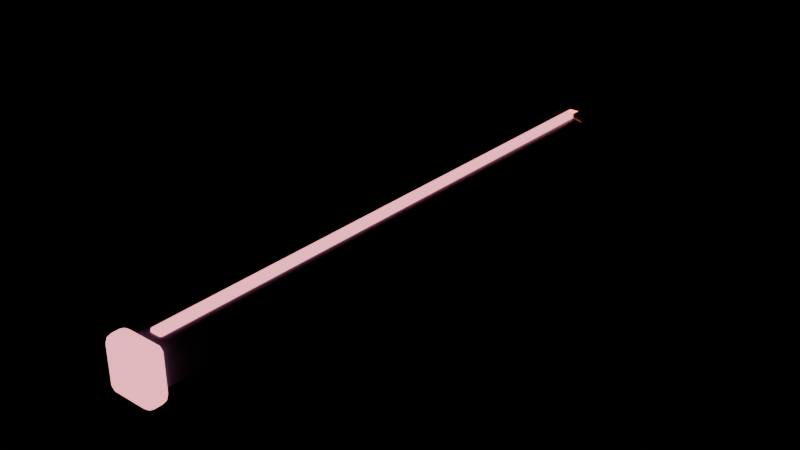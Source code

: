 # Source: RotorArm3.blend  (saved by Blender 4.5.91; exported with 4.5.12 LTS)
import bpy
from mathutils import Matrix  # noqa: F401  (used for matrix-valued properties, if any)

bpy.ops.wm.read_factory_settings(use_empty=True)
scene = bpy.context.scene
scene.name = 'Scene'

# ---- materials (node trees are filled in below, after node groups)
mat_graphite = bpy.data.materials.new('Graphite')
mat_graphite.diffuse_color = (0.125, 0.14, 0.227, 1.0)
mat_coral = bpy.data.materials.new('Coral')
mat_coral.diffuse_color = (1.0, 0.31, 0.39, 1.0)
mat_brass = bpy.data.materials.new('Brass')
mat_brass.diffuse_color = (0.79, 0.63, 0.35, 1.0)

# ---- material node trees
mat_graphite.use_nodes = True; mat_graphite.node_tree.nodes.clear()
_N = mat_graphite.node_tree.nodes; _L = mat_graphite.node_tree.links
n0 = _N.new('ShaderNodeBsdfPrincipled'); n0.name = 'Principled BSDF'; n0.location = (-200, 100)
n0.inputs[0].default_value = (0.125, 0.14, 0.227, 1.0)
n0.inputs[2].default_value = 0.35
n1 = _N.new('ShaderNodeOutputMaterial'); n1.name = 'Material Output'; n1.location = (200, 100)
_L.new(n0.outputs[0], n1.inputs[0])
n1.is_active_output = True
mat_coral.use_nodes = True; mat_coral.node_tree.nodes.clear()
_N = mat_coral.node_tree.nodes; _L = mat_coral.node_tree.links
n0 = _N.new('ShaderNodeBsdfPrincipled'); n0.name = 'Principled BSDF'; n0.location = (-200, 100)
n0.inputs[0].default_value = (1.0, 0.31, 0.39, 1.0)
n0.inputs[2].default_value = 0.35
n0.inputs[27].default_value = (1.0, 0.31, 0.39, 1.0)
n0.inputs[28].default_value = 2.0
n1 = _N.new('ShaderNodeOutputMaterial'); n1.name = 'Material Output'; n1.location = (200, 100)
_L.new(n0.outputs[0], n1.inputs[0])
n1.is_active_output = True
mat_brass.use_nodes = True; mat_brass.node_tree.nodes.clear()
_N = mat_brass.node_tree.nodes; _L = mat_brass.node_tree.links
n0 = _N.new('ShaderNodeBsdfPrincipled'); n0.name = 'Principled BSDF'; n0.location = (-200, 100)
n0.inputs[0].default_value = (0.79, 0.63, 0.35, 1.0)
n0.inputs[1].default_value = 0.8
n0.inputs[2].default_value = 0.3
n1 = _N.new('ShaderNodeOutputMaterial'); n1.name = 'Material Output'; n1.location = (200, 100)
_L.new(n0.outputs[0], n1.inputs[0])
n1.is_active_output = True

# ---- meshes
me_bar = bpy.data.meshes.new('Bar')
me_bar.from_pydata([(-0.05, -3.35, -0.11), (-0.05, -3.4, -0.06), (-0.1, -3.35, -0.06), (-0.05, -3.375, -0.1033), (-0.07497, -3.35, -0.1033), (-0.07391, -3.374, -0.09683), (-0.07497, -3.393, -0.06), (-0.05, -3.393, -0.08497), (-0.07391, -3.387, -0.08391), (-0.09332, -3.35, -0.08497), (-0.09332, -3.375, -0.06), (-0.08683, -3.374, -0.08391), (-0.05, -3.4, 0.06), (-0.05, -3.35, 0.11), (-0.1, -3.35, 0.06), (-0.05, -3.393, 0.08497), (-0.07497, -3.393, 0.06), (-0.07391, -3.387, 0.08391), (-0.07497, -3.35, 0.1033), (-0.05, -3.375, 0.1033), (-0.07391, -3.374, 0.09683), (-0.09332, -3.375, 0.06), (-0.09332, -3.35, 0.08497), (-0.08683, -3.374, 0.08391), (-0.05, -0.15, -0.11), (-0.1, -0.15, -0.06), (-0.05, -0.1, -0.06), (-0.07497, -0.15, -0.1033), (-0.05, -0.125, -0.1033), (-0.07391, -0.1261, -0.09683), (-0.09332, -0.125, -0.06), (-0.09332, -0.15, -0.08497), (-0.08683, -0.1261, -0.08391), (-0.05, -0.1067, -0.08497), (-0.07497, -0.1067, -0.06), (-0.07391, -0.1132, -0.08391), (-0.05, -0.15, 0.11), (-0.05, -0.1, 0.06), (-0.1, -0.15, 0.06), (-0.05, -0.125, 0.1033), (-0.07497, -0.15, 0.1033), (-0.07391, -0.1261, 0.09683), (-0.07497, -0.1067, 0.06), (-0.05, -0.1067, 0.08497), (-0.07391, -0.1132, 0.08391), (-0.09332, -0.15, 0.08497), (-0.09332, -0.125, 0.06), (-0.08683, -0.1261, 0.08391), (0.05, -3.35, -0.11), (0.1, -3.35, -0.06), (0.05, -3.4, -0.06), (0.07497, -3.35, -0.1033), (0.05, -3.375, -0.1033), (0.07391, -3.374, -0.09683), (0.09332, -3.375, -0.06), (0.09332, -3.35, -0.08497), (0.08683, -3.374, -0.08391), (0.05, -3.393, -0.08497), (0.07497, -3.393, -0.06), (0.07391, -3.387, -0.08391), (0.05, -3.35, 0.11), (0.05, -3.4, 0.06), (0.1, -3.35, 0.06), (0.05, -3.375, 0.1033), (0.07497, -3.35, 0.1033), (0.07391, -3.374, 0.09683), (0.07497, -3.393, 0.06), (0.05, -3.393, 0.08497), (0.07391, -3.387, 0.08391), (0.09332, -3.35, 0.08497), (0.09332, -3.375, 0.06), (0.08683, -3.374, 0.08391), (0.05, -0.15, -0.11), (0.05, -0.1, -0.06), (0.1, -0.15, -0.06), (0.05, -0.125, -0.1033), (0.07497, -0.15, -0.1033), (0.07391, -0.1261, -0.09683), (0.07497, -0.1067, -0.06), (0.05, -0.1067, -0.08497), (0.07391, -0.1132, -0.08391), (0.09332, -0.15, -0.08497), (0.09332, -0.125, -0.06), (0.08683, -0.1261, -0.08391), (0.05, -0.15, 0.11), (0.1, -0.15, 0.06), (0.05, -0.1, 0.06), (0.07497, -0.15, 0.1033), (0.05, -0.125, 0.1033), (0.07391, -0.1261, 0.09683), (0.09332, -0.125, 0.06), (0.09332, -0.15, 0.08497), (0.08683, -0.1261, 0.08391), (0.05, -0.1067, 0.08497), (0.07497, -0.1067, 0.06), (0.07391, -0.1132, 0.08391)], [], [(0, 3, 5, 4), (3, 7, 8, 5), (1, 6, 8, 7), (6, 10, 11, 8), (2, 9, 11, 10), (9, 4, 5, 11), (5, 8, 11), (12, 15, 17, 16), (15, 19, 20, 17), (13, 18, 20, 19), (18, 22, 23, 20), (14, 21, 23, 22), (21, 16, 17, 23), (17, 20, 23), (24, 27, 29, 28), (27, 31, 32, 29), (25, 30, 32, 31), (30, 34, 35, 32), (26, 33, 35, 34), (33, 28, 29, 35), (29, 32, 35), (36, 39, 41, 40), (39, 43, 44, 41), (37, 42, 44, 43), (42, 46, 47, 44), (38, 45, 47, 46), (45, 40, 41, 47), (41, 44, 47), (48, 51, 53, 52), (51, 55, 56, 53), (49, 54, 56, 55), (54, 58, 59, 56), (50, 57, 59, 58), (57, 52, 53, 59), (53, 56, 59), (60, 63, 65, 64), (63, 67, 68, 65), (61, 66, 68, 67), (66, 70, 71, 68), (62, 69, 71, 70), (69, 64, 65, 71), (65, 68, 71), (72, 75, 77, 76), (75, 79, 80, 77), (73, 78, 80, 79), (78, 82, 83, 80), (74, 81, 83, 82), (81, 76, 77, 83), (77, 80, 83), (84, 87, 89, 88), (87, 91, 92, 89), (85, 90, 92, 91), (90, 94, 95, 92), (86, 93, 95, 94), (93, 88, 89, 95), (89, 92, 95), (24, 0, 4, 27), (27, 4, 9, 31), (31, 9, 2, 25), (1, 12, 16, 6), (6, 16, 21, 10), (10, 21, 14, 2), (13, 36, 40, 18), (18, 40, 45, 22), (22, 45, 38, 14), (37, 26, 34, 42), (42, 34, 30, 46), (46, 30, 25, 38), (72, 24, 28, 75), (75, 28, 33, 79), (79, 33, 26, 73), (36, 84, 88, 39), (39, 88, 93, 43), (43, 93, 86, 37), (85, 74, 82, 90), (90, 82, 78, 94), (94, 78, 73, 86), (48, 72, 76, 51), (51, 76, 81, 55), (55, 81, 74, 49), (84, 60, 64, 87), (87, 64, 69, 91), (91, 69, 62, 85), (61, 50, 58, 66), (66, 58, 54, 70), (70, 54, 49, 62), (0, 48, 52, 3), (3, 52, 57, 7), (7, 57, 50, 1), (60, 13, 19, 63), (63, 19, 15, 67), (67, 15, 12, 61), (24, 72, 48, 0), (2, 14, 38, 25), (50, 61, 12, 1), (84, 36, 13, 60), (26, 37, 86, 73), (74, 85, 62, 49)])
me_bar.polygons.foreach_set('use_smooth', [True] * 98)
me_bar.materials.append(mat_graphite)
me_bar.update()
me_strip = bpy.data.meshes.new('Strip')
me_strip.from_pydata([(-0.027, -3.317, 0.1), (-0.027, -3.325, 0.108), (-0.035, -3.317, 0.108), (-0.027, -3.325, 0.122), (-0.027, -3.317, 0.13), (-0.035, -3.317, 0.122), (-0.027, -0.183, 0.1), (-0.035, -0.183, 0.108), (-0.027, -0.175, 0.108), (-0.027, -0.183, 0.13), (-0.027, -0.175, 0.122), (-0.035, -0.183, 0.122), (0.027, -3.317, 0.1), (0.035, -3.317, 0.108), (0.027, -3.325, 0.108), (0.027, -3.317, 0.13), (0.027, -3.325, 0.122), (0.035, -3.317, 0.122), (0.027, -0.183, 0.1), (0.027, -0.175, 0.108), (0.035, -0.183, 0.108), (0.027, -0.183, 0.13), (0.035, -0.183, 0.122), (0.027, -0.175, 0.122)], [], [(0, 1, 2), (3, 4, 5), (6, 7, 8), (9, 10, 11), (12, 13, 14), (15, 16, 17), (18, 19, 20), (21, 22, 23), (6, 0, 2, 7), (1, 3, 5, 2), (4, 9, 11, 5), (10, 8, 7, 11), (18, 6, 8, 19), (9, 21, 23, 10), (22, 20, 19, 23), (12, 18, 20, 13), (21, 15, 17, 22), (16, 14, 13, 17), (0, 12, 14, 1), (15, 4, 3, 16), (6, 18, 12, 0), (2, 5, 11, 7), (14, 16, 3, 1), (21, 9, 4, 15), (8, 10, 23, 19), (20, 22, 17, 13)])
me_strip.polygons.foreach_set('use_smooth', [True] * 26)
_k = set([(0, 1), (0, 2), (0, 6), (0, 12), (1, 2), (1, 3), (1, 14), (2, 5), (2, 7), (3, 4), (3, 5), (3, 16), (4, 5), (4, 9), (4, 15), (5, 11), (6, 7), (6, 8), (6, 18), (7, 8), (7, 11), (8, 10), (8, 19), (9, 10), (9, 11), (9, 21), (10, 11), (10, 23), (12, 13), (12, 14), (12, 18), (13, 14), (13, 17), (13, 20), (14, 16), (15, 16), (15, 17), (15, 21), (16, 17), (17, 22), (18, 19), (18, 20), (19, 20), (19, 23), (20, 22), (21, 22), (21, 23), (22, 23)])
me_strip.attributes.new('sharp_edge', 'BOOLEAN', 'EDGE').data.foreach_set('value', [ (min(e.vertices), max(e.vertices)) in _k for e in me_strip.edges])
me_strip.materials.append(mat_coral)
me_strip.update()
me_tip = bpy.data.meshes.new('Tip')
me_tip.from_pydata([(-0.09, -3.45, -0.14), (-0.09, -3.49, -0.1), (-0.13, -3.45, -0.1), (-0.09, -3.47, -0.1347), (-0.11, -3.45, -0.1347), (-0.1091, -3.469, -0.1295), (-0.11, -3.485, -0.1), (-0.09, -3.485, -0.12), (-0.1091, -3.479, -0.1191), (-0.1247, -3.45, -0.12), (-0.1247, -3.47, -0.1), (-0.1195, -3.469, -0.1191), (-0.09, -3.49, 0.1), (-0.09, -3.45, 0.14), (-0.13, -3.45, 0.1), (-0.09, -3.485, 0.12), (-0.11, -3.485, 0.1), (-0.1091, -3.479, 0.1191), (-0.11, -3.45, 0.1347), (-0.09, -3.47, 0.1347), (-0.1091, -3.469, 0.1295), (-0.1247, -3.47, 0.1), (-0.1247, -3.45, 0.12), (-0.1195, -3.469, 0.1191), (-0.09, -3.41, -0.14), (-0.13, -3.41, -0.1), (-0.09, -3.37, -0.1), (-0.11, -3.41, -0.1347), (-0.09, -3.39, -0.1347), (-0.1091, -3.391, -0.1295), (-0.1247, -3.39, -0.1), (-0.1247, -3.41, -0.12), (-0.1195, -3.391, -0.1191), (-0.09, -3.375, -0.12), (-0.11, -3.375, -0.1), (-0.1091, -3.381, -0.1191), (-0.09, -3.41, 0.14), (-0.09, -3.37, 0.1), (-0.13, -3.41, 0.1), (-0.09, -3.39, 0.1347), (-0.11, -3.41, 0.1347), (-0.1091, -3.391, 0.1295), (-0.11, -3.375, 0.1), (-0.09, -3.375, 0.12), (-0.1091, -3.381, 0.1191), (-0.1247, -3.41, 0.12), (-0.1247, -3.39, 0.1), (-0.1195, -3.391, 0.1191), (0.09, -3.45, -0.14), (0.13, -3.45, -0.1), (0.09, -3.49, -0.1), (0.11, -3.45, -0.1347), (0.09, -3.47, -0.1347), (0.1091, -3.469, -0.1295), (0.1247, -3.47, -0.1), (0.1247, -3.45, -0.12), (0.1195, -3.469, -0.1191), (0.09, -3.485, -0.12), (0.11, -3.485, -0.1), (0.1091, -3.479, -0.1191), (0.09, -3.45, 0.14), (0.09, -3.49, 0.1), (0.13, -3.45, 0.1), (0.09, -3.47, 0.1347), (0.11, -3.45, 0.1347), (0.1091, -3.469, 0.1295), (0.11, -3.485, 0.1), (0.09, -3.485, 0.12), (0.1091, -3.479, 0.1191), (0.1247, -3.45, 0.12), (0.1247, -3.47, 0.1), (0.1195, -3.469, 0.1191), (0.09, -3.41, -0.14), (0.09, -3.37, -0.1), (0.13, -3.41, -0.1), (0.09, -3.39, -0.1347), (0.11, -3.41, -0.1347), (0.1091, -3.391, -0.1295), (0.11, -3.375, -0.1), (0.09, -3.375, -0.12), (0.1091, -3.381, -0.1191), (0.1247, -3.41, -0.12), (0.1247, -3.39, -0.1), (0.1195, -3.391, -0.1191), (0.09, -3.41, 0.14), (0.13, -3.41, 0.1), (0.09, -3.37, 0.1), (0.11, -3.41, 0.1347), (0.09, -3.39, 0.1347), (0.1091, -3.391, 0.1295), (0.1247, -3.39, 0.1), (0.1247, -3.41, 0.12), (0.1195, -3.391, 0.1191), (0.09, -3.375, 0.12), (0.11, -3.375, 0.1), (0.1091, -3.381, 0.1191)], [], [(0, 3, 5, 4), (3, 7, 8, 5), (1, 6, 8, 7), (6, 10, 11, 8), (2, 9, 11, 10), (9, 4, 5, 11), (5, 8, 11), (12, 15, 17, 16), (15, 19, 20, 17), (13, 18, 20, 19), (18, 22, 23, 20), (14, 21, 23, 22), (21, 16, 17, 23), (17, 20, 23), (24, 27, 29, 28), (27, 31, 32, 29), (25, 30, 32, 31), (30, 34, 35, 32), (26, 33, 35, 34), (33, 28, 29, 35), (29, 32, 35), (36, 39, 41, 40), (39, 43, 44, 41), (37, 42, 44, 43), (42, 46, 47, 44), (38, 45, 47, 46), (45, 40, 41, 47), (41, 44, 47), (48, 51, 53, 52), (51, 55, 56, 53), (49, 54, 56, 55), (54, 58, 59, 56), (50, 57, 59, 58), (57, 52, 53, 59), (53, 56, 59), (60, 63, 65, 64), (63, 67, 68, 65), (61, 66, 68, 67), (66, 70, 71, 68), (62, 69, 71, 70), (69, 64, 65, 71), (65, 68, 71), (72, 75, 77, 76), (75, 79, 80, 77), (73, 78, 80, 79), (78, 82, 83, 80), (74, 81, 83, 82), (81, 76, 77, 83), (77, 80, 83), (84, 87, 89, 88), (87, 91, 92, 89), (85, 90, 92, 91), (90, 94, 95, 92), (86, 93, 95, 94), (93, 88, 89, 95), (89, 92, 95), (24, 0, 4, 27), (27, 4, 9, 31), (31, 9, 2, 25), (1, 12, 16, 6), (6, 16, 21, 10), (10, 21, 14, 2), (13, 36, 40, 18), (18, 40, 45, 22), (22, 45, 38, 14), (37, 26, 34, 42), (42, 34, 30, 46), (46, 30, 25, 38), (72, 24, 28, 75), (75, 28, 33, 79), (79, 33, 26, 73), (36, 84, 88, 39), (39, 88, 93, 43), (43, 93, 86, 37), (85, 74, 82, 90), (90, 82, 78, 94), (94, 78, 73, 86), (48, 72, 76, 51), (51, 76, 81, 55), (55, 81, 74, 49), (84, 60, 64, 87), (87, 64, 69, 91), (91, 69, 62, 85), (61, 50, 58, 66), (66, 58, 54, 70), (70, 54, 49, 62), (0, 48, 52, 3), (3, 52, 57, 7), (7, 57, 50, 1), (60, 13, 19, 63), (63, 19, 15, 67), (67, 15, 12, 61), (24, 72, 48, 0), (2, 14, 38, 25), (50, 61, 12, 1), (84, 36, 13, 60), (26, 37, 86, 73), (74, 85, 62, 49)])
me_tip.polygons.foreach_set('use_smooth', [True] * 98)
me_tip.materials.append(mat_coral)
me_tip.update()
me_collar = bpy.data.meshes.new('Collar')
me_collar.from_pydata([(-0.09, -0.23, -0.13), (-0.09, -0.26, -0.1), (-0.12, -0.23, -0.1), (-0.09, -0.245, -0.126), (-0.105, -0.23, -0.126), (-0.1043, -0.2443, -0.1221), (-0.105, -0.256, -0.1), (-0.09, -0.256, -0.115), (-0.1043, -0.2521, -0.1143), (-0.116, -0.23, -0.115), (-0.116, -0.245, -0.1), (-0.1121, -0.2443, -0.1143), (-0.09, -0.26, 0.1), (-0.09, -0.23, 0.13), (-0.12, -0.23, 0.1), (-0.09, -0.256, 0.115), (-0.105, -0.256, 0.1), (-0.1043, -0.2521, 0.1143), (-0.105, -0.23, 0.126), (-0.09, -0.245, 0.126), (-0.1043, -0.2443, 0.1221), (-0.116, -0.245, 0.1), (-0.116, -0.23, 0.115), (-0.1121, -0.2443, 0.1143), (-0.09, -0.17, -0.13), (-0.12, -0.17, -0.1), (-0.09, -0.14, -0.1), (-0.105, -0.17, -0.126), (-0.09, -0.155, -0.126), (-0.1043, -0.1557, -0.1221), (-0.116, -0.155, -0.1), (-0.116, -0.17, -0.115), (-0.1121, -0.1557, -0.1143), (-0.09, -0.144, -0.115), (-0.105, -0.144, -0.1), (-0.1043, -0.1479, -0.1143), (-0.09, -0.17, 0.13), (-0.09, -0.14, 0.1), (-0.12, -0.17, 0.1), (-0.09, -0.155, 0.126), (-0.105, -0.17, 0.126), (-0.1043, -0.1557, 0.1221), (-0.105, -0.144, 0.1), (-0.09, -0.144, 0.115), (-0.1043, -0.1479, 0.1143), (-0.116, -0.17, 0.115), (-0.116, -0.155, 0.1), (-0.1121, -0.1557, 0.1143), (0.09, -0.23, -0.13), (0.12, -0.23, -0.1), (0.09, -0.26, -0.1), (0.105, -0.23, -0.126), (0.09, -0.245, -0.126), (0.1043, -0.2443, -0.1221), (0.116, -0.245, -0.1), (0.116, -0.23, -0.115), (0.1121, -0.2443, -0.1143), (0.09, -0.256, -0.115), (0.105, -0.256, -0.1), (0.1043, -0.2521, -0.1143), (0.09, -0.23, 0.13), (0.09, -0.26, 0.1), (0.12, -0.23, 0.1), (0.09, -0.245, 0.126), (0.105, -0.23, 0.126), (0.1043, -0.2443, 0.1221), (0.105, -0.256, 0.1), (0.09, -0.256, 0.115), (0.1043, -0.2521, 0.1143), (0.116, -0.23, 0.115), (0.116, -0.245, 0.1), (0.1121, -0.2443, 0.1143), (0.09, -0.17, -0.13), (0.09, -0.14, -0.1), (0.12, -0.17, -0.1), (0.09, -0.155, -0.126), (0.105, -0.17, -0.126), (0.1043, -0.1557, -0.1221), (0.105, -0.144, -0.1), (0.09, -0.144, -0.115), (0.1043, -0.1479, -0.1143), (0.116, -0.17, -0.115), (0.116, -0.155, -0.1), (0.1121, -0.1557, -0.1143), (0.09, -0.17, 0.13), (0.12, -0.17, 0.1), (0.09, -0.14, 0.1), (0.105, -0.17, 0.126), (0.09, -0.155, 0.126), (0.1043, -0.1557, 0.1221), (0.116, -0.155, 0.1), (0.116, -0.17, 0.115), (0.1121, -0.1557, 0.1143), (0.09, -0.144, 0.115), (0.105, -0.144, 0.1), (0.1043, -0.1479, 0.1143)], [], [(0, 3, 5, 4), (3, 7, 8, 5), (1, 6, 8, 7), (6, 10, 11, 8), (2, 9, 11, 10), (9, 4, 5, 11), (5, 8, 11), (12, 15, 17, 16), (15, 19, 20, 17), (13, 18, 20, 19), (18, 22, 23, 20), (14, 21, 23, 22), (21, 16, 17, 23), (17, 20, 23), (24, 27, 29, 28), (27, 31, 32, 29), (25, 30, 32, 31), (30, 34, 35, 32), (26, 33, 35, 34), (33, 28, 29, 35), (29, 32, 35), (36, 39, 41, 40), (39, 43, 44, 41), (37, 42, 44, 43), (42, 46, 47, 44), (38, 45, 47, 46), (45, 40, 41, 47), (41, 44, 47), (48, 51, 53, 52), (51, 55, 56, 53), (49, 54, 56, 55), (54, 58, 59, 56), (50, 57, 59, 58), (57, 52, 53, 59), (53, 56, 59), (60, 63, 65, 64), (63, 67, 68, 65), (61, 66, 68, 67), (66, 70, 71, 68), (62, 69, 71, 70), (69, 64, 65, 71), (65, 68, 71), (72, 75, 77, 76), (75, 79, 80, 77), (73, 78, 80, 79), (78, 82, 83, 80), (74, 81, 83, 82), (81, 76, 77, 83), (77, 80, 83), (84, 87, 89, 88), (87, 91, 92, 89), (85, 90, 92, 91), (90, 94, 95, 92), (86, 93, 95, 94), (93, 88, 89, 95), (89, 92, 95), (24, 0, 4, 27), (27, 4, 9, 31), (31, 9, 2, 25), (1, 12, 16, 6), (6, 16, 21, 10), (10, 21, 14, 2), (13, 36, 40, 18), (18, 40, 45, 22), (22, 45, 38, 14), (37, 26, 34, 42), (42, 34, 30, 46), (46, 30, 25, 38), (72, 24, 28, 75), (75, 28, 33, 79), (79, 33, 26, 73), (36, 84, 88, 39), (39, 88, 93, 43), (43, 93, 86, 37), (85, 74, 82, 90), (90, 82, 78, 94), (94, 78, 73, 86), (48, 72, 76, 51), (51, 76, 81, 55), (55, 81, 74, 49), (84, 60, 64, 87), (87, 64, 69, 91), (91, 69, 62, 85), (61, 50, 58, 66), (66, 58, 54, 70), (70, 54, 49, 62), (0, 48, 52, 3), (3, 52, 57, 7), (7, 57, 50, 1), (60, 13, 19, 63), (63, 19, 15, 67), (67, 15, 12, 61), (24, 72, 48, 0), (2, 14, 38, 25), (50, 61, 12, 1), (84, 36, 13, 60), (26, 37, 86, 73), (74, 85, 62, 49)])
me_collar.polygons.foreach_set('use_smooth', [True] * 98)
me_collar.materials.append(mat_brass)
me_collar.update()

# ---- objects
ob_bar = bpy.data.objects.new('Bar', me_bar)
ob_strip = bpy.data.objects.new('Strip', me_strip)
ob_tip = bpy.data.objects.new('Tip', me_tip)
ob_collar = bpy.data.objects.new('Collar', me_collar)

# ---- transforms, parenting, visibility, modifiers, constraints
ob_bar.location = (0.0, 0.0, 0.0)
ob_strip.location = (0.0, 0.0, 0.0)
ob_tip.location = (0.0, 0.0, 0.0)
ob_collar.location = (0.0, 0.0, 0.0)

# ---- collection membership
scene.collection.objects.link(ob_bar)
scene.collection.objects.link(ob_strip)
scene.collection.objects.link(ob_tip)
scene.collection.objects.link(ob_collar)

# ---- scene / render settings (as saved in the file)
scene.frame_start = 1; scene.frame_end = 250; scene.frame_set(1)
scene.render.engine = 'BLENDER_EEVEE_NEXT'
bpy.context.view_layer.update()

# ---- added for rendering (the .blend has no active camera): camera
cam_auto = bpy.data.cameras.new('AutoCamera')
cam_auto.lens = 50.0
cam_auto.sensor_width = 36.0
cam_auto.clip_end = 1000.0
ob_auto_camera = bpy.data.objects.new('AutoCamera', cam_auto)
scene.collection.objects.link(ob_auto_camera)
ob_auto_camera.location = (3.15637, -5.58265, 2.5251)
ob_auto_camera.rotation_euler = (1.09748, -7.21219e-08, 0.694738)
scene.camera = ob_auto_camera
bpy.context.view_layer.update()
